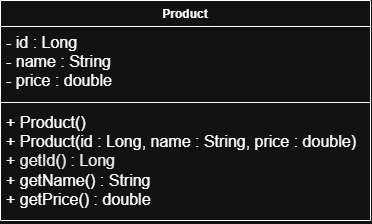

The diagram above was exported from draw.io. Its source (the exported page's mxGraphModel, read from the mxfile embedded in the PNG):
<mxGraphModel dx="1161" dy="641" grid="1" gridSize="10" guides="1" tooltips="1" connect="1" arrows="1" fold="1" page="1" pageScale="1" pageWidth="850" pageHeight="1100" math="0" shadow="0">
  <root>
    <mxCell id="0" />
    <mxCell id="1" parent="0" />
    <mxCell id="CBpx6OEkGml9khZoDAQj-2" parent="1" style="swimlane;fontStyle=1;align=center;verticalAlign=top;childLayout=stackLayout;horizontal=1;startSize=26;horizontalStack=0;resizeParent=1;resizeParentMax=0;resizeLast=0;collapsible=1;marginBottom=0;whiteSpace=wrap;html=1;" value="Product" vertex="1">
      <mxGeometry height="220" width="370" x="210" y="340" as="geometry" />
    </mxCell>
    <mxCell id="CBpx6OEkGml9khZoDAQj-3" parent="CBpx6OEkGml9khZoDAQj-2" style="text;strokeColor=none;fillColor=none;align=left;verticalAlign=top;spacingLeft=4;spacingRight=4;overflow=hidden;rotatable=0;points=[[0,0.5],[1,0.5]];portConstraint=eastwest;whiteSpace=wrap;html=1;" value="&lt;span style=&quot;font-family: &amp;quot;gg sans&amp;quot;, &amp;quot;Noto Sans&amp;quot;, &amp;quot;Helvetica Neue&amp;quot;, Helvetica, Arial, sans-serif; font-size: 16px; white-space: break-spaces; color: light-dark(rgb(0, 0, 0), rgb(255, 255, 255));&quot;&gt;- id : Long&lt;/span&gt;&lt;div&gt;&lt;span style=&quot;font-family: &amp;quot;gg sans&amp;quot;, &amp;quot;Noto Sans&amp;quot;, &amp;quot;Helvetica Neue&amp;quot;, Helvetica, Arial, sans-serif; font-size: 16px; white-space: break-spaces; color: light-dark(rgb(0, 0, 0), rgb(255, 255, 255));&quot;&gt;- name : String&lt;/span&gt;&lt;/div&gt;&lt;div&gt;&lt;span style=&quot;font-family: &amp;quot;gg sans&amp;quot;, &amp;quot;Noto Sans&amp;quot;, &amp;quot;Helvetica Neue&amp;quot;, Helvetica, Arial, sans-serif; font-size: 16px; white-space: break-spaces; color: light-dark(rgb(0, 0, 0), rgb(255, 255, 255));&quot;&gt;- price : double&lt;/span&gt;&lt;/div&gt;" vertex="1">
      <mxGeometry height="72" width="370" y="26" as="geometry" />
    </mxCell>
    <mxCell id="CBpx6OEkGml9khZoDAQj-4" parent="CBpx6OEkGml9khZoDAQj-2" style="line;strokeWidth=1;fillColor=none;align=left;verticalAlign=middle;spacingTop=-1;spacingLeft=3;spacingRight=3;rotatable=0;labelPosition=right;points=[];portConstraint=eastwest;strokeColor=inherit;" value="" vertex="1">
      <mxGeometry height="8" width="370" y="98" as="geometry" />
    </mxCell>
    <mxCell id="CBpx6OEkGml9khZoDAQj-5" parent="CBpx6OEkGml9khZoDAQj-2" style="text;strokeColor=none;fillColor=none;align=left;verticalAlign=top;spacingLeft=4;spacingRight=4;overflow=hidden;rotatable=0;points=[[0,0.5],[1,0.5]];portConstraint=eastwest;whiteSpace=wrap;html=1;" value="&lt;div&gt;&lt;span style=&quot;font-family: &amp;quot;gg sans&amp;quot;, &amp;quot;Noto Sans&amp;quot;, &amp;quot;Helvetica Neue&amp;quot;, Helvetica, Arial, sans-serif; font-size: 16px; white-space: break-spaces;&quot;&gt;+ Product()&lt;/span&gt;&lt;br style=&quot;font-family: &amp;quot;gg sans&amp;quot;, &amp;quot;Noto Sans&amp;quot;, &amp;quot;Helvetica Neue&amp;quot;, Helvetica, Arial, sans-serif; font-size: 16px; white-space: break-spaces;&quot;&gt;&lt;/div&gt;&lt;span style=&quot;font-family: &amp;quot;gg sans&amp;quot;, &amp;quot;Noto Sans&amp;quot;, &amp;quot;Helvetica Neue&amp;quot;, Helvetica, Arial, sans-serif; font-size: 16px; white-space: break-spaces;&quot;&gt;+ Product(id : Long, name : String, price : double)&lt;/span&gt;&lt;div&gt;&lt;span style=&quot;font-family: &amp;quot;gg sans&amp;quot;, &amp;quot;Noto Sans&amp;quot;, &amp;quot;Helvetica Neue&amp;quot;, Helvetica, Arial, sans-serif; font-size: 16px; white-space: break-spaces;&quot;&gt;&lt;span style=&quot;color: light-dark(rgb(0, 0, 0), rgb(237, 237, 237));&quot;&gt;+ getId() : Long&lt;br&gt;&lt;/span&gt;&lt;span style=&quot;color: light-dark(oklab(0.873109 0.000140816 -0.00422597), rgb(255, 255, 255));&quot;&gt;+ getName() : String&lt;br&gt;&lt;/span&gt;&lt;span style=&quot;color: light-dark(rgb(0, 0, 0), rgb(255, 255, 255));&quot;&gt;+ getPrice() : double&lt;/span&gt;&lt;/span&gt;&lt;div&gt;&lt;span style=&quot;font-family: &amp;quot;gg sans&amp;quot;, &amp;quot;Noto Sans&amp;quot;, &amp;quot;Helvetica Neue&amp;quot;, Helvetica, Arial, sans-serif; font-size: 16px; white-space: break-spaces; color: light-dark(oklab(0.873109 0.000140816 -0.00422597), rgb(255, 255, 255));&quot;&gt;&lt;br&gt;&lt;/span&gt;&lt;/div&gt;&lt;/div&gt;" vertex="1">
      <mxGeometry height="114" width="370" y="106" as="geometry" />
    </mxCell>
  </root>
</mxGraphModel>